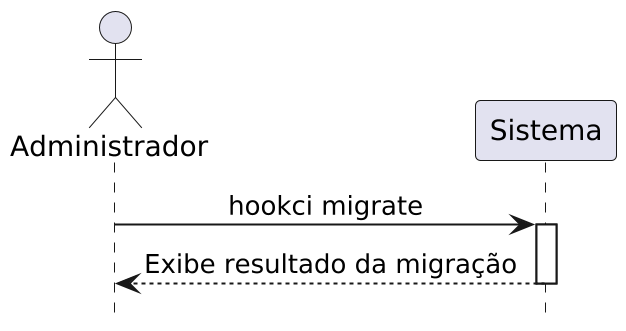

The diagram above was rendered by PlantUML. Its source (embedded in the PNG):
@startuml migrate
scale 2
!theme _none_
hide footbox
skinparam sequenceMessageAlign center

actor "Administrador" as User
participant "Sistema" as Sys

User -> Sys : hookci migrate
activate Sys
Sys --> User : Exibe resultado da migração
deactivate Sys
@enduml